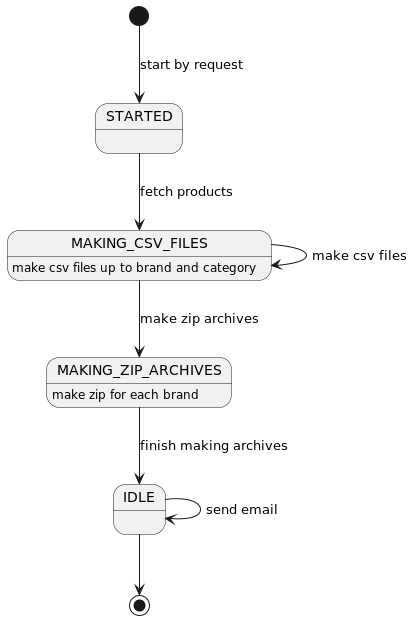

The diagram above was rendered by PlantUML. Its source (embedded in the PNG):
@startuml

[*] --> STARTED : start by request

STARTED --> MAKING_CSV_FILES : fetch products

MAKING_CSV_FILES --> MAKING_CSV_FILES : make csv files

MAKING_CSV_FILES --> MAKING_ZIP_ARCHIVES : make zip archives

MAKING_ZIP_ARCHIVES --> IDLE : finish making archives

IDLE --> IDLE : send email

IDLE --> [*]

MAKING_CSV_FILES : make csv files up to brand and category
MAKING_ZIP_ARCHIVES : make zip for each brand

@enduml